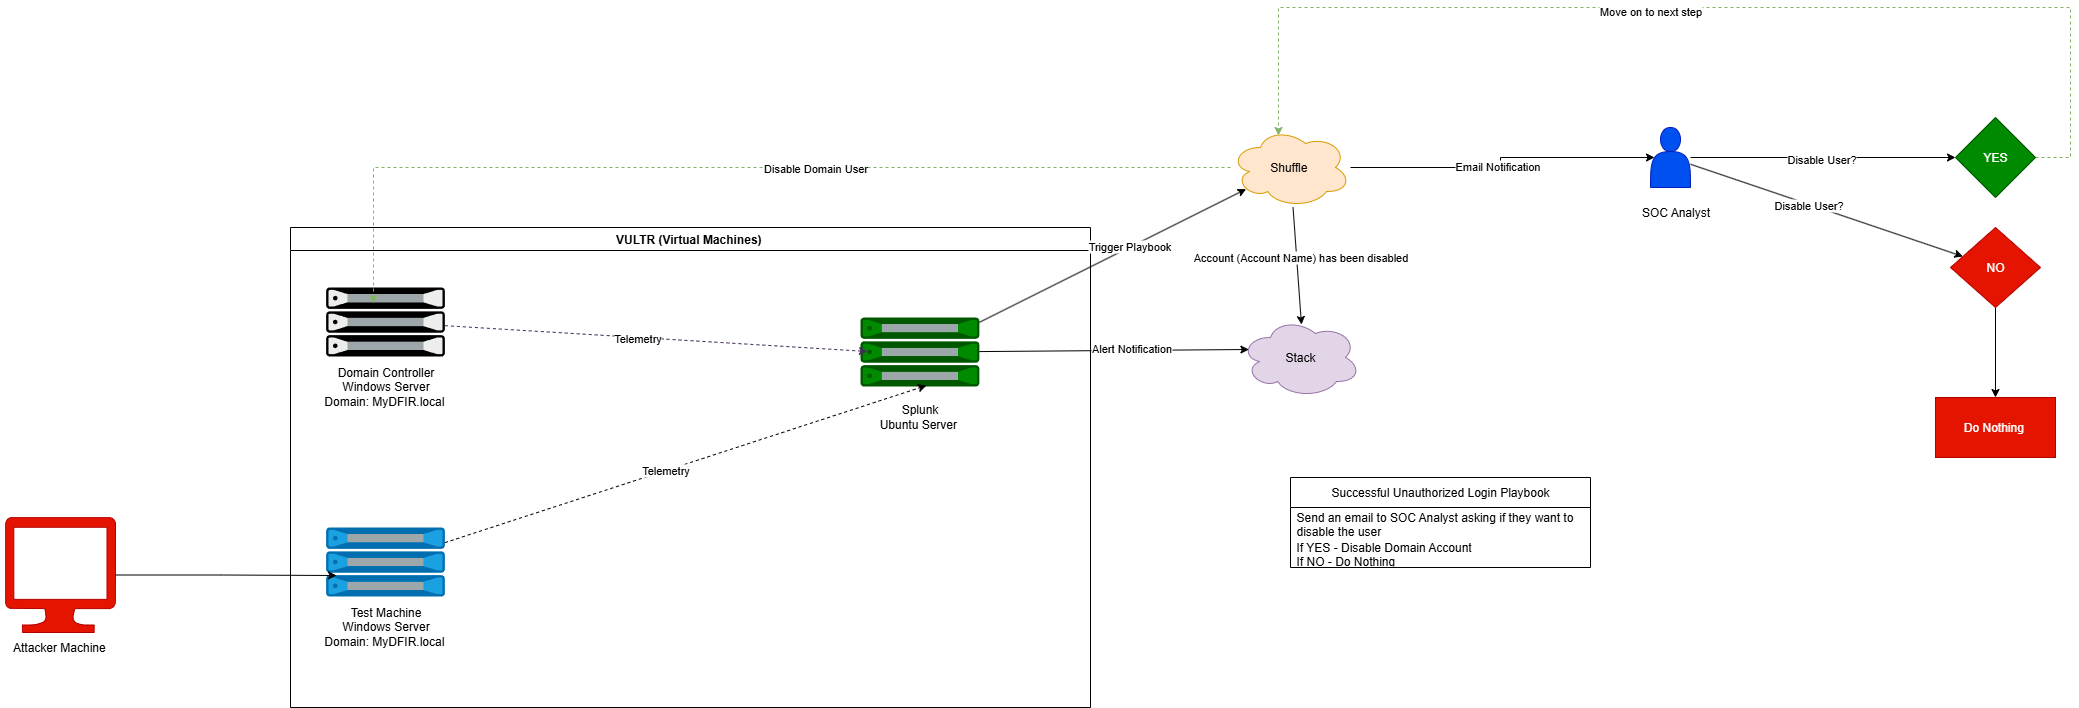

The diagram above was exported from draw.io. Its source (the exported page's mxGraphModel, read from the mxfile embedded in the PNG):
<mxGraphModel dx="456" dy="826" grid="1" gridSize="10" guides="1" tooltips="1" connect="1" arrows="1" fold="1" page="1" pageScale="1" pageWidth="1390" pageHeight="980" math="0" shadow="0">
  <root>
    <mxCell id="0" />
    <mxCell id="1" parent="0" />
    <mxCell id="FrDP9Xvflk0F6jsFmsnY-7" value="" style="verticalLabelPosition=bottom;html=1;verticalAlign=top;align=center;strokeColor=#B20000;fillColor=#e51400;shape=mxgraph.azure.computer;pointerEvents=1;fontColor=#ffffff;" vertex="1" parent="1">
      <mxGeometry x="235" y="550" width="110" height="115" as="geometry" />
    </mxCell>
    <mxCell id="FrDP9Xvflk0F6jsFmsnY-8" value="&lt;div&gt;Attacker Machine&amp;nbsp;&lt;/div&gt;" style="text;html=1;align=center;verticalAlign=middle;resizable=0;points=[];autosize=1;strokeColor=none;fillColor=none;" vertex="1" parent="1">
      <mxGeometry x="230" y="665" width="120" height="30" as="geometry" />
    </mxCell>
    <mxCell id="FrDP9Xvflk0F6jsFmsnY-9" value="VULTR (Virtual Machines)&amp;nbsp;" style="swimlane;whiteSpace=wrap;html=1;" vertex="1" parent="1">
      <mxGeometry x="520" y="260" width="800" height="480" as="geometry" />
    </mxCell>
    <mxCell id="FrDP9Xvflk0F6jsFmsnY-3" value="" style="fillColorStyles=neutralFill;neutralFill=#9DA6A8;shape=mxgraph.networks2.icon;aspect=fixed;fillColor=#008a00;strokeColor=#005700;network2IconShadow=1;network2bgFillColor=none;network2Icon=mxgraph.networks2.server;network2IconW=1.0001;network2IconH=0.5812;fontColor=#ffffff;" vertex="1" parent="FrDP9Xvflk0F6jsFmsnY-9">
      <mxGeometry x="570" y="90" width="118.85" height="69.06" as="geometry" />
    </mxCell>
    <mxCell id="FrDP9Xvflk0F6jsFmsnY-4" value="Splunk&lt;div&gt;Ubuntu Server&amp;nbsp;&lt;/div&gt;" style="text;html=1;align=center;verticalAlign=middle;resizable=0;points=[];autosize=1;strokeColor=none;fillColor=none;" vertex="1" parent="FrDP9Xvflk0F6jsFmsnY-9">
      <mxGeometry x="579.43" y="169.06" width="100" height="40" as="geometry" />
    </mxCell>
    <mxCell id="FrDP9Xvflk0F6jsFmsnY-5" value="" style="fillColorStyles=neutralFill;neutralFill=#9DA6A8;shape=mxgraph.networks2.icon;aspect=fixed;fillColor=#1ba1e2;strokeColor=#006EAF;network2IconShadow=1;network2bgFillColor=none;network2Icon=mxgraph.networks2.server;network2IconW=1.0001;network2IconH=0.5812;fontColor=#ffffff;" vertex="1" parent="FrDP9Xvflk0F6jsFmsnY-9">
      <mxGeometry x="35.57000000000005" y="300" width="118.85" height="69.06" as="geometry" />
    </mxCell>
    <mxCell id="FrDP9Xvflk0F6jsFmsnY-6" value="Test Machine&lt;div&gt;Windows Server&lt;/div&gt;&lt;div&gt;Domain: MyDFIR.local&amp;nbsp;&lt;/div&gt;" style="text;html=1;align=center;verticalAlign=middle;resizable=0;points=[];autosize=1;strokeColor=none;fillColor=none;" vertex="1" parent="FrDP9Xvflk0F6jsFmsnY-9">
      <mxGeometry x="19.999999999999886" y="369.06" width="150" height="60" as="geometry" />
    </mxCell>
    <mxCell id="FrDP9Xvflk0F6jsFmsnY-1" value="" style="fillColorStyles=neutralFill;neutralFill=#9DA6A8;shape=mxgraph.networks2.icon;aspect=fixed;fillColor=#EDEDED;strokeColor=#000000;gradientColor=#5B6163;network2IconShadow=1;network2bgFillColor=none;network2Icon=mxgraph.networks2.server;network2IconW=1.0001;network2IconH=0.5812;" vertex="1" parent="FrDP9Xvflk0F6jsFmsnY-9">
      <mxGeometry x="35.57999999999993" y="60" width="118.85" height="69.06" as="geometry" />
    </mxCell>
    <mxCell id="FrDP9Xvflk0F6jsFmsnY-2" value="Domain Controller&lt;div&gt;Windows Server&lt;/div&gt;&lt;div&gt;Domain: MyDFIR.local&amp;nbsp;&lt;/div&gt;" style="text;html=1;align=center;verticalAlign=middle;resizable=0;points=[];autosize=1;strokeColor=none;fillColor=none;" vertex="1" parent="FrDP9Xvflk0F6jsFmsnY-9">
      <mxGeometry x="20" y="129.06" width="150" height="60" as="geometry" />
    </mxCell>
    <mxCell id="FrDP9Xvflk0F6jsFmsnY-10" style="rounded=0;orthogonalLoop=1;jettySize=auto;html=1;entryX=0.059;entryY=0.492;entryDx=0;entryDy=0;entryPerimeter=0;dashed=1;fillColor=#76608a;strokeColor=#432D57;" edge="1" parent="FrDP9Xvflk0F6jsFmsnY-9" source="FrDP9Xvflk0F6jsFmsnY-1" target="FrDP9Xvflk0F6jsFmsnY-3">
      <mxGeometry relative="1" as="geometry" />
    </mxCell>
    <mxCell id="FrDP9Xvflk0F6jsFmsnY-11" value="Telemetry" style="edgeLabel;html=1;align=center;verticalAlign=middle;resizable=0;points=[];" vertex="1" connectable="0" parent="FrDP9Xvflk0F6jsFmsnY-10">
      <mxGeometry x="-0.0921" y="-1" relative="1" as="geometry">
        <mxPoint as="offset" />
      </mxGeometry>
    </mxCell>
    <mxCell id="FrDP9Xvflk0F6jsFmsnY-12" style="rounded=0;orthogonalLoop=1;jettySize=auto;html=1;entryX=0.555;entryY=0.985;entryDx=0;entryDy=0;entryPerimeter=0;dashed=1;" edge="1" parent="FrDP9Xvflk0F6jsFmsnY-9" source="FrDP9Xvflk0F6jsFmsnY-5" target="FrDP9Xvflk0F6jsFmsnY-3">
      <mxGeometry relative="1" as="geometry" />
    </mxCell>
    <mxCell id="FrDP9Xvflk0F6jsFmsnY-13" value="Telemetry" style="edgeLabel;html=1;align=center;verticalAlign=middle;resizable=0;points=[];" vertex="1" connectable="0" parent="FrDP9Xvflk0F6jsFmsnY-12">
      <mxGeometry x="-0.0834" y="1" relative="1" as="geometry">
        <mxPoint as="offset" />
      </mxGeometry>
    </mxCell>
    <mxCell id="FrDP9Xvflk0F6jsFmsnY-14" style="edgeStyle=orthogonalEdgeStyle;rounded=0;orthogonalLoop=1;jettySize=auto;html=1;entryX=0.088;entryY=0.695;entryDx=0;entryDy=0;entryPerimeter=0;" edge="1" parent="1" source="FrDP9Xvflk0F6jsFmsnY-7" target="FrDP9Xvflk0F6jsFmsnY-5">
      <mxGeometry relative="1" as="geometry" />
    </mxCell>
    <mxCell id="FrDP9Xvflk0F6jsFmsnY-17" value="Shuffle&amp;nbsp;" style="ellipse;shape=cloud;whiteSpace=wrap;html=1;fillColor=#ffe6cc;strokeColor=#d79b00;" vertex="1" parent="1">
      <mxGeometry x="1460" y="160" width="120" height="80" as="geometry" />
    </mxCell>
    <mxCell id="FrDP9Xvflk0F6jsFmsnY-18" value="Stack" style="ellipse;shape=cloud;whiteSpace=wrap;html=1;fillColor=#e1d5e7;strokeColor=#9673a6;" vertex="1" parent="1">
      <mxGeometry x="1470" y="350" width="120" height="80" as="geometry" />
    </mxCell>
    <mxCell id="FrDP9Xvflk0F6jsFmsnY-19" style="rounded=0;orthogonalLoop=1;jettySize=auto;html=1;entryX=0.07;entryY=0.4;entryDx=0;entryDy=0;entryPerimeter=0;" edge="1" parent="1" source="FrDP9Xvflk0F6jsFmsnY-3" target="FrDP9Xvflk0F6jsFmsnY-18">
      <mxGeometry relative="1" as="geometry" />
    </mxCell>
    <mxCell id="FrDP9Xvflk0F6jsFmsnY-20" value="Alert Notification" style="edgeLabel;html=1;align=center;verticalAlign=middle;resizable=0;points=[];" vertex="1" connectable="0" parent="FrDP9Xvflk0F6jsFmsnY-19">
      <mxGeometry x="0.1285" y="2" relative="1" as="geometry">
        <mxPoint as="offset" />
      </mxGeometry>
    </mxCell>
    <mxCell id="FrDP9Xvflk0F6jsFmsnY-21" style="rounded=0;orthogonalLoop=1;jettySize=auto;html=1;entryX=0.13;entryY=0.77;entryDx=0;entryDy=0;entryPerimeter=0;" edge="1" parent="1" source="FrDP9Xvflk0F6jsFmsnY-3" target="FrDP9Xvflk0F6jsFmsnY-17">
      <mxGeometry relative="1" as="geometry" />
    </mxCell>
    <mxCell id="FrDP9Xvflk0F6jsFmsnY-22" value="Trigger Playbook" style="edgeLabel;html=1;align=center;verticalAlign=middle;resizable=0;points=[];" vertex="1" connectable="0" parent="FrDP9Xvflk0F6jsFmsnY-21">
      <mxGeometry x="0.1292" y="1" relative="1" as="geometry">
        <mxPoint as="offset" />
      </mxGeometry>
    </mxCell>
    <mxCell id="FrDP9Xvflk0F6jsFmsnY-23" value="Successful Unauthorized Login Playbook" style="swimlane;fontStyle=0;childLayout=stackLayout;horizontal=1;startSize=30;horizontalStack=0;resizeParent=1;resizeParentMax=0;resizeLast=0;collapsible=1;marginBottom=0;whiteSpace=wrap;html=1;" vertex="1" parent="1">
      <mxGeometry x="1520" y="510" width="300" height="90" as="geometry" />
    </mxCell>
    <mxCell id="FrDP9Xvflk0F6jsFmsnY-24" value="Send an email to SOC Analyst asking if they want to disable the user" style="text;strokeColor=none;fillColor=none;align=left;verticalAlign=middle;spacingLeft=4;spacingRight=4;overflow=hidden;points=[[0,0.5],[1,0.5]];portConstraint=eastwest;rotatable=0;whiteSpace=wrap;html=1;" vertex="1" parent="FrDP9Xvflk0F6jsFmsnY-23">
      <mxGeometry y="30" width="300" height="30" as="geometry" />
    </mxCell>
    <mxCell id="FrDP9Xvflk0F6jsFmsnY-25" value="If YES - Disable Domain Account&lt;div&gt;If NO - Do Nothing&lt;/div&gt;" style="text;strokeColor=none;fillColor=none;align=left;verticalAlign=middle;spacingLeft=4;spacingRight=4;overflow=hidden;points=[[0,0.5],[1,0.5]];portConstraint=eastwest;rotatable=0;whiteSpace=wrap;html=1;" vertex="1" parent="FrDP9Xvflk0F6jsFmsnY-23">
      <mxGeometry y="60" width="300" height="30" as="geometry" />
    </mxCell>
    <mxCell id="FrDP9Xvflk0F6jsFmsnY-34" style="edgeStyle=orthogonalEdgeStyle;rounded=0;orthogonalLoop=1;jettySize=auto;html=1;entryX=0;entryY=0.5;entryDx=0;entryDy=0;" edge="1" parent="1" source="FrDP9Xvflk0F6jsFmsnY-27" target="FrDP9Xvflk0F6jsFmsnY-33">
      <mxGeometry relative="1" as="geometry" />
    </mxCell>
    <mxCell id="FrDP9Xvflk0F6jsFmsnY-35" value="Disable User?" style="edgeLabel;html=1;align=center;verticalAlign=middle;resizable=0;points=[];" vertex="1" connectable="0" parent="FrDP9Xvflk0F6jsFmsnY-34">
      <mxGeometry x="-0.0213" y="-1" relative="1" as="geometry">
        <mxPoint as="offset" />
      </mxGeometry>
    </mxCell>
    <mxCell id="FrDP9Xvflk0F6jsFmsnY-37" style="rounded=0;orthogonalLoop=1;jettySize=auto;html=1;" edge="1" parent="1" source="FrDP9Xvflk0F6jsFmsnY-27" target="FrDP9Xvflk0F6jsFmsnY-36">
      <mxGeometry relative="1" as="geometry" />
    </mxCell>
    <mxCell id="FrDP9Xvflk0F6jsFmsnY-38" value="Disable User?" style="edgeLabel;html=1;align=center;verticalAlign=middle;resizable=0;points=[];" vertex="1" connectable="0" parent="FrDP9Xvflk0F6jsFmsnY-37">
      <mxGeometry x="-0.1381" y="-1" relative="1" as="geometry">
        <mxPoint as="offset" />
      </mxGeometry>
    </mxCell>
    <mxCell id="FrDP9Xvflk0F6jsFmsnY-27" value="" style="shape=actor;whiteSpace=wrap;html=1;fillColor=#0050ef;strokeColor=#001DBC;fontColor=#ffffff;" vertex="1" parent="1">
      <mxGeometry x="1880" y="160" width="40" height="60" as="geometry" />
    </mxCell>
    <mxCell id="FrDP9Xvflk0F6jsFmsnY-30" value="SOC Analyst" style="text;html=1;align=center;verticalAlign=middle;resizable=0;points=[];autosize=1;strokeColor=none;fillColor=none;" vertex="1" parent="1">
      <mxGeometry x="1860" y="230" width="90" height="30" as="geometry" />
    </mxCell>
    <mxCell id="FrDP9Xvflk0F6jsFmsnY-31" style="edgeStyle=orthogonalEdgeStyle;rounded=0;orthogonalLoop=1;jettySize=auto;html=1;entryX=0.1;entryY=0.5;entryDx=0;entryDy=0;entryPerimeter=0;" edge="1" parent="1" source="FrDP9Xvflk0F6jsFmsnY-17" target="FrDP9Xvflk0F6jsFmsnY-27">
      <mxGeometry relative="1" as="geometry" />
    </mxCell>
    <mxCell id="FrDP9Xvflk0F6jsFmsnY-32" value="Email Notification" style="edgeLabel;html=1;align=center;verticalAlign=middle;resizable=0;points=[];" vertex="1" connectable="0" parent="FrDP9Xvflk0F6jsFmsnY-31">
      <mxGeometry x="-0.068" y="2" relative="1" as="geometry">
        <mxPoint as="offset" />
      </mxGeometry>
    </mxCell>
    <mxCell id="FrDP9Xvflk0F6jsFmsnY-42" style="edgeStyle=orthogonalEdgeStyle;rounded=0;orthogonalLoop=1;jettySize=auto;html=1;fillColor=#d5e8d4;strokeColor=#82b366;dashed=1;entryX=0.4;entryY=0.1;entryDx=0;entryDy=0;entryPerimeter=0;" edge="1" parent="1" source="FrDP9Xvflk0F6jsFmsnY-33" target="FrDP9Xvflk0F6jsFmsnY-17">
      <mxGeometry relative="1" as="geometry">
        <mxPoint x="1630" y="120" as="targetPoint" />
        <Array as="points">
          <mxPoint x="2300" y="40" />
          <mxPoint x="1508" y="40" />
        </Array>
      </mxGeometry>
    </mxCell>
    <mxCell id="FrDP9Xvflk0F6jsFmsnY-43" value="Move on to next step" style="edgeLabel;html=1;align=center;verticalAlign=middle;resizable=0;points=[];" vertex="1" connectable="0" parent="FrDP9Xvflk0F6jsFmsnY-42">
      <mxGeometry x="0.0965" y="3" relative="1" as="geometry">
        <mxPoint as="offset" />
      </mxGeometry>
    </mxCell>
    <mxCell id="FrDP9Xvflk0F6jsFmsnY-33" value="YES" style="rhombus;whiteSpace=wrap;html=1;fillColor=#008a00;fontColor=#ffffff;strokeColor=#005700;" vertex="1" parent="1">
      <mxGeometry x="2185" y="150" width="80" height="80" as="geometry" />
    </mxCell>
    <mxCell id="FrDP9Xvflk0F6jsFmsnY-49" style="edgeStyle=orthogonalEdgeStyle;rounded=0;orthogonalLoop=1;jettySize=auto;html=1;entryX=0.5;entryY=0;entryDx=0;entryDy=0;" edge="1" parent="1" source="FrDP9Xvflk0F6jsFmsnY-36" target="FrDP9Xvflk0F6jsFmsnY-48">
      <mxGeometry relative="1" as="geometry" />
    </mxCell>
    <mxCell id="FrDP9Xvflk0F6jsFmsnY-36" value="NO" style="rhombus;whiteSpace=wrap;html=1;fillColor=#e51400;fontColor=#ffffff;strokeColor=#B20000;" vertex="1" parent="1">
      <mxGeometry x="2180" y="260" width="90" height="80" as="geometry" />
    </mxCell>
    <mxCell id="FrDP9Xvflk0F6jsFmsnY-44" style="edgeStyle=orthogonalEdgeStyle;rounded=0;orthogonalLoop=1;jettySize=auto;html=1;entryX=0.399;entryY=0.232;entryDx=0;entryDy=0;entryPerimeter=0;fillColor=#d5e8d4;strokeColor=#82b366;dashed=1;" edge="1" parent="1" source="FrDP9Xvflk0F6jsFmsnY-17" target="FrDP9Xvflk0F6jsFmsnY-1">
      <mxGeometry relative="1" as="geometry" />
    </mxCell>
    <mxCell id="FrDP9Xvflk0F6jsFmsnY-45" value="Disable Domain User" style="edgeLabel;html=1;align=center;verticalAlign=middle;resizable=0;points=[];" vertex="1" connectable="0" parent="FrDP9Xvflk0F6jsFmsnY-44">
      <mxGeometry x="-0.1626" relative="1" as="geometry">
        <mxPoint as="offset" />
      </mxGeometry>
    </mxCell>
    <mxCell id="FrDP9Xvflk0F6jsFmsnY-46" style="rounded=0;orthogonalLoop=1;jettySize=auto;html=1;entryX=0.508;entryY=0.088;entryDx=0;entryDy=0;entryPerimeter=0;" edge="1" parent="1" source="FrDP9Xvflk0F6jsFmsnY-17" target="FrDP9Xvflk0F6jsFmsnY-18">
      <mxGeometry relative="1" as="geometry" />
    </mxCell>
    <mxCell id="FrDP9Xvflk0F6jsFmsnY-47" value="Account (Account Name) has been disabled" style="edgeLabel;html=1;align=center;verticalAlign=middle;resizable=0;points=[];" vertex="1" connectable="0" parent="FrDP9Xvflk0F6jsFmsnY-46">
      <mxGeometry x="-0.1565" y="3" relative="1" as="geometry">
        <mxPoint as="offset" />
      </mxGeometry>
    </mxCell>
    <mxCell id="FrDP9Xvflk0F6jsFmsnY-48" value="Do Nothing&amp;nbsp;" style="rounded=0;whiteSpace=wrap;html=1;fillColor=#e51400;fontColor=#ffffff;strokeColor=#B20000;" vertex="1" parent="1">
      <mxGeometry x="2165" y="430" width="120" height="60" as="geometry" />
    </mxCell>
  </root>
</mxGraphModel>